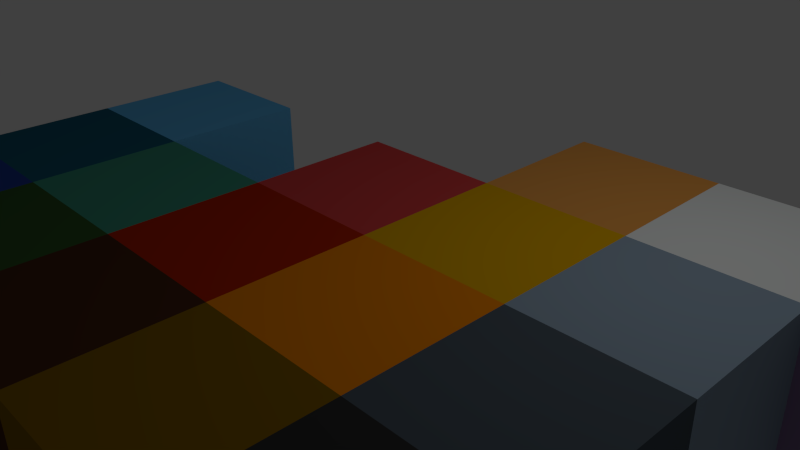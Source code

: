 # Source: CD_MODEL_materialsLibrary_modelingTools_1.blend  (saved by Blender 2.70.0; exported with 4.5.12 LTS)
import bpy
from mathutils import Matrix  # noqa: F401  (used for matrix-valued properties, if any)

bpy.ops.wm.read_factory_settings(use_empty=True)
scene = bpy.context.scene
scene.name = 'Scene'

# ---- collections
col_collection_1 = bpy.data.collections.new('Collection 1'); scene.collection.children.link(col_collection_1)

# ---- materials (node trees are filled in below, after node groups)
mat_cd_material_ochre = bpy.data.materials.new('CD_MATERIAL_ochre')
mat_cd_material_ochre.alpha_threshold = 0.0
mat_cd_material_ochre.use_transparent_shadow = False
mat_cd_material_ochre.diffuse_color = (0.233, 0.1246, 0.0, 1.0)
mat_cd_material_ochre.specular_color = (0.7613, 0.7281, 0.753)
mat_cd_material_ochre.roughness = 0.5
mat_cd_material_ochre.specular_intensity = 0.08
mat_cd_material_ochre.line_color = (0.0, 0.0, 0.0, 1.0)
mat_cd_material_white = bpy.data.materials.new('CD_MATERIAL_white')
mat_cd_material_white.alpha_threshold = 0.0
mat_cd_material_white.use_transparent_shadow = False
mat_cd_material_white.diffuse_color = (0.8295, 0.855, 0.8437, 1.0)
mat_cd_material_white.specular_color = (0.7613, 0.7281, 0.753)
mat_cd_material_white.roughness = 0.5
mat_cd_material_white.specular_intensity = 0.08
mat_cd_material_white.line_color = (0.0, 0.0, 0.0, 1.0)
mat_cd_material_darkbrown = bpy.data.materials.new('CD_MATERIAL_darkBrown')
mat_cd_material_darkbrown.alpha_threshold = 0.0
mat_cd_material_darkbrown.use_transparent_shadow = False
mat_cd_material_darkbrown.diffuse_color = (0.07658, 0.02969, 0.0129, 1.0)
mat_cd_material_darkbrown.specular_color = (0.7613, 0.7281, 0.753)
mat_cd_material_darkbrown.roughness = 0.5
mat_cd_material_darkbrown.specular_intensity = 0.08
mat_cd_material_darkbrown.line_color = (0.0, 0.0, 0.0, 1.0)
mat_cd_material_orange = bpy.data.materials.new('CD_MATERIAL_orange')
mat_cd_material_orange.alpha_threshold = 0.0
mat_cd_material_orange.use_transparent_shadow = False
mat_cd_material_orange.diffuse_color = (0.855, 0.2437, 0.0, 1.0)
mat_cd_material_orange.specular_color = (0.7613, 0.7281, 0.753)
mat_cd_material_orange.roughness = 0.5
mat_cd_material_orange.specular_intensity = 0.08
mat_cd_material_orange.line_color = (0.0, 0.0, 0.0, 1.0)
mat_cd_material_royalblue = bpy.data.materials.new('CD_MATERIAL_royalBlue')
mat_cd_material_royalblue.alpha_threshold = 0.0
mat_cd_material_royalblue.use_transparent_shadow = False
mat_cd_material_royalblue.diffuse_color = (0.02584, 0.06372, 0.3343, 1.0)
mat_cd_material_royalblue.specular_color = (0.7613, 0.7281, 0.753)
mat_cd_material_royalblue.roughness = 0.5
mat_cd_material_royalblue.specular_intensity = 0.08
mat_cd_material_royalblue.line_color = (0.0, 0.0, 0.0, 1.0)
mat_cd_material_apricot = bpy.data.materials.new('CD_MATERIAL_apricot')
mat_cd_material_apricot.alpha_threshold = 0.0
mat_cd_material_apricot.use_transparent_shadow = False
mat_cd_material_apricot.diffuse_color = (0.7874, 0.3393, 0.07187, 1.0)
mat_cd_material_apricot.roughness = 0.5
mat_cd_material_apricot.specular_intensity = 0.08
mat_cd_material_apricot.line_color = (0.0, 0.0, 0.0, 1.0)
mat_cd_material_lightblue = bpy.data.materials.new('CD_MATERIAL_lightBlue')
mat_cd_material_lightblue.alpha_threshold = 0.0
mat_cd_material_lightblue.use_transparent_shadow = False
mat_cd_material_lightblue.diffuse_color = (0.1296, 0.49, 0.855, 1.0)
mat_cd_material_lightblue.specular_color = (0.7613, 0.7281, 0.753)
mat_cd_material_lightblue.roughness = 0.5
mat_cd_material_lightblue.specular_intensity = 0.08
mat_cd_material_lightblue.line_color = (0.0, 0.0, 0.0, 1.0)
mat_cd_material_lavender = bpy.data.materials.new('CD_MATERIAL_lavender')
mat_cd_material_lavender.alpha_threshold = 0.0
mat_cd_material_lavender.use_transparent_shadow = False
mat_cd_material_lavender.diffuse_color = (0.2909, 0.1955, 0.3588, 1.0)
mat_cd_material_lavender.roughness = 0.5
mat_cd_material_lavender.specular_intensity = 0.08
mat_cd_material_lavender.line_color = (0.0, 0.0, 0.0, 1.0)
mat_cd_material_salmon = bpy.data.materials.new('CD_MATERIAL_salmon')
mat_cd_material_salmon.alpha_threshold = 0.0
mat_cd_material_salmon.use_transparent_shadow = False
mat_cd_material_salmon.diffuse_color = (0.65, 0.06067, 0.06067, 1.0)
mat_cd_material_salmon.roughness = 0.5
mat_cd_material_salmon.specular_intensity = 0.08
mat_cd_material_salmon.line_color = (0.0, 0.0, 0.0, 1.0)
mat_cd_material_forestgreen = bpy.data.materials.new('CD_MATERIAL_forestGreen')
mat_cd_material_forestgreen.alpha_threshold = 0.0
mat_cd_material_forestgreen.use_transparent_shadow = False
mat_cd_material_forestgreen.diffuse_color = (0.04317, 0.1107, 0.03037, 1.0)
mat_cd_material_forestgreen.roughness = 0.5
mat_cd_material_forestgreen.specular_intensity = 0.08
mat_cd_material_forestgreen.line_color = (0.0, 0.0, 0.0, 1.0)
mat_cd_material_aqua_001 = bpy.data.materials.new('CD_MATERIAL_aqua.001')
mat_cd_material_aqua_001.alpha_threshold = 0.0
mat_cd_material_aqua_001.use_transparent_shadow = False
mat_cd_material_aqua_001.diffuse_color = (0.05736, 0.3032, 0.2148, 1.0)
mat_cd_material_aqua_001.roughness = 0.5
mat_cd_material_aqua_001.specular_intensity = 0.08
mat_cd_material_aqua_001.line_color = (0.0, 0.0, 0.0, 1.0)
mat_cd_material_prusianblue = bpy.data.materials.new('CD_MATERIAL_prusianBlue')
mat_cd_material_prusianblue.alpha_threshold = 0.0
mat_cd_material_prusianblue.use_transparent_shadow = False
mat_cd_material_prusianblue.diffuse_color = (0.01344, 0.1241, 0.196, 1.0)
mat_cd_material_prusianblue.roughness = 0.5
mat_cd_material_prusianblue.specular_intensity = 0.08
mat_cd_material_prusianblue.line_color = (0.0, 0.0, 0.0, 1.0)
mat_cd_material_darkgrey_001 = bpy.data.materials.new('CD_MATERIAL_darkGrey.001')
mat_cd_material_darkgrey_001.alpha_threshold = 0.0
mat_cd_material_darkgrey_001.use_transparent_shadow = False
mat_cd_material_darkgrey_001.diffuse_color = (0.08021, 0.1035, 0.1282, 1.0)
mat_cd_material_darkgrey_001.roughness = 0.5
mat_cd_material_darkgrey_001.specular_intensity = 0.08
mat_cd_material_darkgrey_001.line_color = (0.0, 0.0, 0.0, 1.0)
mat_cd_material_gunmetal = bpy.data.materials.new('CD_MATERIAL_gunmetal')
mat_cd_material_gunmetal.alpha_threshold = 0.0
mat_cd_material_gunmetal.use_transparent_shadow = False
mat_cd_material_gunmetal.diffuse_color = (0.03741, 0.03741, 0.03741, 1.0)
mat_cd_material_gunmetal.specular_color = (0.7613, 0.7281, 0.753)
mat_cd_material_gunmetal.roughness = 0.5
mat_cd_material_gunmetal.specular_intensity = 0.08
mat_cd_material_gunmetal.line_color = (0.0, 0.0, 0.0, 1.0)
mat_cd_material_bluegrey = bpy.data.materials.new('CD_MATERIAL_blueGrey')
mat_cd_material_bluegrey.alpha_threshold = 0.0
mat_cd_material_bluegrey.use_transparent_shadow = False
mat_cd_material_bluegrey.diffuse_color = (0.272, 0.3571, 0.448, 1.0)
mat_cd_material_bluegrey.roughness = 0.5
mat_cd_material_bluegrey.specular_intensity = 0.08
mat_cd_material_bluegrey.line_color = (0.0, 0.0, 0.0, 1.0)
mat_cd_material_tractoryellow = bpy.data.materials.new('CD_MATERIAL_tractorYellow')
mat_cd_material_tractoryellow.alpha_threshold = 0.0
mat_cd_material_tractoryellow.use_transparent_shadow = False
mat_cd_material_tractoryellow.diffuse_color = (0.7357, 0.3933, 0.0, 1.0)
mat_cd_material_tractoryellow.roughness = 0.5
mat_cd_material_tractoryellow.specular_intensity = 0.08
mat_cd_material_tractoryellow.line_color = (0.0, 0.0, 0.0, 1.0)
mat_cd_material_rust = bpy.data.materials.new('CD_MATERIAL_rust')
mat_cd_material_rust.alpha_threshold = 0.0
mat_cd_material_rust.use_transparent_shadow = False
mat_cd_material_rust.diffuse_color = (0.4575, 0.02274, 0.0, 1.0)
mat_cd_material_rust.roughness = 0.5
mat_cd_material_rust.specular_intensity = 0.08
mat_cd_material_rust.line_color = (0.0, 0.0, 0.0, 1.0)

# ---- material node trees

# ---- world
world_world = bpy.data.worlds.new('World'); scene.world = world_world
world_world.color = (0.05088, 0.05088, 0.05088)
world_world.use_sun_shadow = False
world_world.sun_shadow_jitter_overblur = 0.0
world_world.cycles.sampling_method = 'MANUAL'
world_world.cycles.sample_map_resolution = 256

# ---- cameras
cam_camera = bpy.data.cameras.new('Camera')
cam_camera.clip_end = 100.0
cam_camera.lens = 35.0
cam_camera.sensor_width = 32.0
cam_camera.sensor_height = 18.0
cam_camera.ortho_scale = 7.314
cam_camera.dof.focus_distance = 0.0
cam_camera.dof.aperture_fstop = 128.0

# ---- lights
light_lamp = bpy.data.lights.new('Lamp', 'POINT')
light_lamp.transmission_factor = 0.0
light_lamp.cutoff_distance = 30.0
light_lamp.energy = 100.0
light_lamp.shadow_buffer_clip_start = 1.001
light_lamp.shadow_soft_size = 0.1
light_lamp.shadow_maximum_resolution = 0.006
light_lamp.use_absolute_resolution = True
light_lamp.cycles.use_multiple_importance_sampling = False

# ---- meshes
me_cube_016 = bpy.data.meshes.new('Cube.016')
me_cube_016.from_pydata([(1.0, 1.0, -1.0), (1.0, -1.0, -1.0), (-1.0, -1.0, -1.0), (-1.0, 1.0, -1.0), (1.0, 1.0, 1.0), (1.0, -1.0, 1.0), (-1.0, -1.0, 1.0), (-1.0, 1.0, 1.0)], [], [(0, 1, 2, 3), (4, 7, 6, 5), (0, 4, 5, 1), (1, 5, 6, 2), (2, 6, 7, 3), (4, 0, 3, 7)])
me_cube_016.materials.append(mat_cd_material_ochre)
me_cube_016.use_remesh_preserve_volume = False
me_cube_016.use_remesh_preserve_attributes = False
me_cube_016.use_mirror_vertex_groups = False
me_cube_016.update()
me_cube_015 = bpy.data.meshes.new('Cube.015')
me_cube_015.from_pydata([(1.0, 1.0, -1.0), (1.0, -1.0, -1.0), (-1.0, -1.0, -1.0), (-1.0, 1.0, -1.0), (1.0, 1.0, 1.0), (1.0, -1.0, 1.0), (-1.0, -1.0, 1.0), (-1.0, 1.0, 1.0)], [], [(0, 1, 2, 3), (4, 7, 6, 5), (0, 4, 5, 1), (1, 5, 6, 2), (2, 6, 7, 3), (4, 0, 3, 7)])
me_cube_015.materials.append(mat_cd_material_white)
me_cube_015.use_remesh_preserve_volume = False
me_cube_015.use_remesh_preserve_attributes = False
me_cube_015.use_mirror_vertex_groups = False
me_cube_015.update()
me_cube_014 = bpy.data.meshes.new('Cube.014')
me_cube_014.from_pydata([(1.0, 1.0, -1.0), (1.0, -1.0, -1.0), (-1.0, -1.0, -1.0), (-1.0, 1.0, -1.0), (1.0, 1.0, 1.0), (1.0, -1.0, 1.0), (-1.0, -1.0, 1.0), (-1.0, 1.0, 1.0)], [], [(0, 1, 2, 3), (4, 7, 6, 5), (0, 4, 5, 1), (1, 5, 6, 2), (2, 6, 7, 3), (4, 0, 3, 7)])
me_cube_014.materials.append(mat_cd_material_darkbrown)
me_cube_014.use_remesh_preserve_volume = False
me_cube_014.use_remesh_preserve_attributes = False
me_cube_014.use_mirror_vertex_groups = False
me_cube_014.update()
me_cube_013 = bpy.data.meshes.new('Cube.013')
me_cube_013.from_pydata([(1.0, 1.0, -1.0), (1.0, -1.0, -1.0), (-1.0, -1.0, -1.0), (-1.0, 1.0, -1.0), (1.0, 1.0, 1.0), (1.0, -1.0, 1.0), (-1.0, -1.0, 1.0), (-1.0, 1.0, 1.0)], [], [(0, 1, 2, 3), (4, 7, 6, 5), (0, 4, 5, 1), (1, 5, 6, 2), (2, 6, 7, 3), (4, 0, 3, 7)])
me_cube_013.materials.append(mat_cd_material_orange)
me_cube_013.use_remesh_preserve_volume = False
me_cube_013.use_remesh_preserve_attributes = False
me_cube_013.use_mirror_vertex_groups = False
me_cube_013.update()
me_cube_012 = bpy.data.meshes.new('Cube.012')
me_cube_012.from_pydata([(1.0, 1.0, -1.0), (1.0, -1.0, -1.0), (-1.0, -1.0, -1.0), (-1.0, 1.0, -1.0), (1.0, 1.0, 1.0), (1.0, -1.0, 1.0), (-1.0, -1.0, 1.0), (-1.0, 1.0, 1.0)], [], [(0, 1, 2, 3), (4, 7, 6, 5), (0, 4, 5, 1), (1, 5, 6, 2), (2, 6, 7, 3), (4, 0, 3, 7)])
me_cube_012.materials.append(mat_cd_material_royalblue)
me_cube_012.use_remesh_preserve_volume = False
me_cube_012.use_remesh_preserve_attributes = False
me_cube_012.use_mirror_vertex_groups = False
me_cube_012.update()
me_cube_011 = bpy.data.meshes.new('Cube.011')
me_cube_011.from_pydata([(1.0, 1.0, -1.0), (1.0, -1.0, -1.0), (-1.0, -1.0, -1.0), (-1.0, 1.0, -1.0), (1.0, 1.0, 1.0), (1.0, -1.0, 1.0), (-1.0, -1.0, 1.0), (-1.0, 1.0, 1.0)], [], [(0, 1, 2, 3), (4, 7, 6, 5), (0, 4, 5, 1), (1, 5, 6, 2), (2, 6, 7, 3), (4, 0, 3, 7)])
me_cube_011.materials.append(mat_cd_material_apricot)
me_cube_011.use_remesh_preserve_volume = False
me_cube_011.use_remesh_preserve_attributes = False
me_cube_011.use_mirror_vertex_groups = False
me_cube_011.update()
me_cube_010 = bpy.data.meshes.new('Cube.010')
me_cube_010.from_pydata([(1.0, 1.0, -1.0), (1.0, -1.0, -1.0), (-1.0, -1.0, -1.0), (-1.0, 1.0, -1.0), (1.0, 1.0, 1.0), (1.0, -1.0, 1.0), (-1.0, -1.0, 1.0), (-1.0, 1.0, 1.0)], [], [(0, 1, 2, 3), (4, 7, 6, 5), (0, 4, 5, 1), (1, 5, 6, 2), (2, 6, 7, 3), (4, 0, 3, 7)])
me_cube_010.materials.append(mat_cd_material_lightblue)
me_cube_010.use_remesh_preserve_volume = False
me_cube_010.use_remesh_preserve_attributes = False
me_cube_010.use_mirror_vertex_groups = False
me_cube_010.update()
me_cube_009 = bpy.data.meshes.new('Cube.009')
me_cube_009.from_pydata([(1.0, 1.0, -1.0), (1.0, -1.0, -1.0), (-1.0, -1.0, -1.0), (-1.0, 1.0, -1.0), (1.0, 1.0, 1.0), (1.0, -1.0, 1.0), (-1.0, -1.0, 1.0), (-1.0, 1.0, 1.0)], [], [(0, 1, 2, 3), (4, 7, 6, 5), (0, 4, 5, 1), (1, 5, 6, 2), (2, 6, 7, 3), (4, 0, 3, 7)])
me_cube_009.materials.append(mat_cd_material_lavender)
me_cube_009.use_remesh_preserve_volume = False
me_cube_009.use_remesh_preserve_attributes = False
me_cube_009.use_mirror_vertex_groups = False
me_cube_009.update()
me_cube_008 = bpy.data.meshes.new('Cube.008')
me_cube_008.from_pydata([(1.0, 1.0, -1.0), (1.0, -1.0, -1.0), (-1.0, -1.0, -1.0), (-1.0, 1.0, -1.0), (1.0, 1.0, 1.0), (1.0, -1.0, 1.0), (-1.0, -1.0, 1.0), (-1.0, 1.0, 1.0)], [], [(0, 1, 2, 3), (4, 7, 6, 5), (0, 4, 5, 1), (1, 5, 6, 2), (2, 6, 7, 3), (4, 0, 3, 7)])
me_cube_008.materials.append(mat_cd_material_salmon)
me_cube_008.use_remesh_preserve_volume = False
me_cube_008.use_remesh_preserve_attributes = False
me_cube_008.use_mirror_vertex_groups = False
me_cube_008.update()
me_cube_007 = bpy.data.meshes.new('Cube.007')
me_cube_007.from_pydata([(1.0, 1.0, -1.0), (1.0, -1.0, -1.0), (-1.0, -1.0, -1.0), (-1.0, 1.0, -1.0), (1.0, 1.0, 1.0), (1.0, -1.0, 1.0), (-1.0, -1.0, 1.0), (-1.0, 1.0, 1.0)], [], [(0, 1, 2, 3), (4, 7, 6, 5), (0, 4, 5, 1), (1, 5, 6, 2), (2, 6, 7, 3), (4, 0, 3, 7)])
me_cube_007.materials.append(mat_cd_material_forestgreen)
me_cube_007.use_remesh_preserve_volume = False
me_cube_007.use_remesh_preserve_attributes = False
me_cube_007.use_mirror_vertex_groups = False
me_cube_007.update()
me_cube_006 = bpy.data.meshes.new('Cube.006')
me_cube_006.from_pydata([(1.0, 1.0, -1.0), (1.0, -1.0, -1.0), (-1.0, -1.0, -1.0), (-1.0, 1.0, -1.0), (1.0, 1.0, 1.0), (1.0, -1.0, 1.0), (-1.0, -1.0, 1.0), (-1.0, 1.0, 1.0)], [], [(0, 1, 2, 3), (4, 7, 6, 5), (0, 4, 5, 1), (1, 5, 6, 2), (2, 6, 7, 3), (4, 0, 3, 7)])
me_cube_006.materials.append(mat_cd_material_aqua_001)
me_cube_006.use_remesh_preserve_volume = False
me_cube_006.use_remesh_preserve_attributes = False
me_cube_006.use_mirror_vertex_groups = False
me_cube_006.update()
me_cube_005 = bpy.data.meshes.new('Cube.005')
me_cube_005.from_pydata([(1.0, 1.0, -1.0), (1.0, -1.0, -1.0), (-1.0, -1.0, -1.0), (-1.0, 1.0, -1.0), (1.0, 1.0, 1.0), (1.0, -1.0, 1.0), (-1.0, -1.0, 1.0), (-1.0, 1.0, 1.0)], [], [(0, 1, 2, 3), (4, 7, 6, 5), (0, 4, 5, 1), (1, 5, 6, 2), (2, 6, 7, 3), (4, 0, 3, 7)])
me_cube_005.materials.append(mat_cd_material_prusianblue)
me_cube_005.use_remesh_preserve_volume = False
me_cube_005.use_remesh_preserve_attributes = False
me_cube_005.use_mirror_vertex_groups = False
me_cube_005.update()
me_cube_004 = bpy.data.meshes.new('Cube.004')
me_cube_004.from_pydata([(1.0, 1.0, -1.0), (1.0, -1.0, -1.0), (-1.0, -1.0, -1.0), (-1.0, 1.0, -1.0), (1.0, 1.0, 1.0), (1.0, -1.0, 1.0), (-1.0, -1.0, 1.0), (-1.0, 1.0, 1.0)], [], [(0, 1, 2, 3), (4, 7, 6, 5), (0, 4, 5, 1), (1, 5, 6, 2), (2, 6, 7, 3), (4, 0, 3, 7)])
me_cube_004.materials.append(mat_cd_material_darkgrey_001)
me_cube_004.use_remesh_preserve_volume = False
me_cube_004.use_remesh_preserve_attributes = False
me_cube_004.use_mirror_vertex_groups = False
me_cube_004.update()
me_cube_003 = bpy.data.meshes.new('Cube.003')
me_cube_003.from_pydata([(1.0, 1.0, -1.0), (1.0, -1.0, -1.0), (-1.0, -1.0, -1.0), (-1.0, 1.0, -1.0), (1.0, 1.0, 1.0), (1.0, -1.0, 1.0), (-1.0, -1.0, 1.0), (-1.0, 1.0, 1.0)], [], [(0, 1, 2, 3), (4, 7, 6, 5), (0, 4, 5, 1), (1, 5, 6, 2), (2, 6, 7, 3), (4, 0, 3, 7)])
me_cube_003.materials.append(mat_cd_material_gunmetal)
me_cube_003.use_remesh_preserve_volume = False
me_cube_003.use_remesh_preserve_attributes = False
me_cube_003.use_mirror_vertex_groups = False
me_cube_003.update()
me_cube_002 = bpy.data.meshes.new('Cube.002')
me_cube_002.from_pydata([(1.0, 1.0, -1.0), (1.0, -1.0, -1.0), (-1.0, -1.0, -1.0), (-1.0, 1.0, -1.0), (1.0, 1.0, 1.0), (1.0, -1.0, 1.0), (-1.0, -1.0, 1.0), (-1.0, 1.0, 1.0)], [], [(0, 1, 2, 3), (4, 7, 6, 5), (0, 4, 5, 1), (1, 5, 6, 2), (2, 6, 7, 3), (4, 0, 3, 7)])
me_cube_002.materials.append(mat_cd_material_bluegrey)
me_cube_002.use_remesh_preserve_volume = False
me_cube_002.use_remesh_preserve_attributes = False
me_cube_002.use_mirror_vertex_groups = False
me_cube_002.update()
me_cube_001 = bpy.data.meshes.new('Cube.001')
me_cube_001.from_pydata([(1.0, 1.0, -1.0), (1.0, -1.0, -1.0), (-1.0, -1.0, -1.0), (-1.0, 1.0, -1.0), (1.0, 1.0, 1.0), (1.0, -1.0, 1.0), (-1.0, -1.0, 1.0), (-1.0, 1.0, 1.0)], [], [(0, 1, 2, 3), (4, 7, 6, 5), (0, 4, 5, 1), (1, 5, 6, 2), (2, 6, 7, 3), (4, 0, 3, 7)])
me_cube_001.materials.append(mat_cd_material_tractoryellow)
me_cube_001.use_remesh_preserve_volume = False
me_cube_001.use_remesh_preserve_attributes = False
me_cube_001.use_mirror_vertex_groups = False
me_cube_001.update()
me_cube = bpy.data.meshes.new('Cube')
me_cube.from_pydata([(1.0, 1.0, -1.0), (1.0, -1.0, -1.0), (-1.0, -1.0, -1.0), (-1.0, 1.0, -1.0), (1.0, 1.0, 1.0), (1.0, -1.0, 1.0), (-1.0, -1.0, 1.0), (-1.0, 1.0, 1.0)], [], [(0, 1, 2, 3), (4, 7, 6, 5), (0, 4, 5, 1), (1, 5, 6, 2), (2, 6, 7, 3), (4, 0, 3, 7)])
me_cube.materials.append(mat_cd_material_rust)
me_cube.use_remesh_preserve_volume = False
me_cube.use_remesh_preserve_attributes = False
me_cube.use_mirror_vertex_groups = False
me_cube.update()

# ---- objects
ob_cube_016 = bpy.data.objects.new('Cube.016', me_cube_016)
ob_cube_015 = bpy.data.objects.new('Cube.015', me_cube_015)
ob_cube_014 = bpy.data.objects.new('Cube.014', me_cube_014)
ob_cube_013 = bpy.data.objects.new('Cube.013', me_cube_013)
ob_cube_012 = bpy.data.objects.new('Cube.012', me_cube_012)
ob_cube_011 = bpy.data.objects.new('Cube.011', me_cube_011)
ob_cube_010 = bpy.data.objects.new('Cube.010', me_cube_010)
ob_cube_009 = bpy.data.objects.new('Cube.009', me_cube_009)
ob_cube_008 = bpy.data.objects.new('Cube.008', me_cube_008)
ob_cube_007 = bpy.data.objects.new('Cube.007', me_cube_007)
ob_cube_006 = bpy.data.objects.new('Cube.006', me_cube_006)
ob_cube_005 = bpy.data.objects.new('Cube.005', me_cube_005)
ob_cube_004 = bpy.data.objects.new('Cube.004', me_cube_004)
ob_cube_003 = bpy.data.objects.new('Cube.003', me_cube_003)
ob_cube_002 = bpy.data.objects.new('Cube.002', me_cube_002)
ob_cube_001 = bpy.data.objects.new('Cube.001', me_cube_001)
ob_cube = bpy.data.objects.new('Cube', me_cube)
ob_lamp = bpy.data.objects.new('Lamp', light_lamp)
ob_camera = bpy.data.objects.new('Camera', cam_camera)

# ---- transforms, parenting, visibility, modifiers, constraints
ob_cube_016.location = (2.0, -4.0, 0.0)
ob_cube_016.lock_rotations_4d = False
ob_cube_016.empty_display_type = 'ARROWS'
ob_cube_016.lineart.crease_threshold = 0.0
ob_cube_015.location = (4.0, 2.0, 0.0)
ob_cube_015.lock_rotations_4d = False
ob_cube_015.empty_display_type = 'ARROWS'
ob_cube_015.lineart.crease_threshold = 0.0
ob_cube_014.location = (0.0, -4.0, 0.0)
ob_cube_014.lock_rotations_4d = False
ob_cube_014.empty_display_type = 'ARROWS'
ob_cube_014.lineart.crease_threshold = 0.0
ob_cube_013.location = (2.0, -2.0, 0.0)
ob_cube_013.lock_rotations_4d = False
ob_cube_013.empty_display_type = 'ARROWS'
ob_cube_013.lineart.crease_threshold = 0.0
ob_cube_012.location = (-4.0, -4.0, 0.0)
ob_cube_012.lock_rotations_4d = False
ob_cube_012.empty_display_type = 'ARROWS'
ob_cube_012.lineart.crease_threshold = 0.0
ob_cube_011.location = (2.0, 2.0, 0.0)
ob_cube_011.lock_rotations_4d = False
ob_cube_011.empty_display_type = 'ARROWS'
ob_cube_011.lineart.crease_threshold = 0.0
ob_cube_010.location = (-4.0, 0.0, 0.0)
ob_cube_010.lock_rotations_4d = False
ob_cube_010.empty_display_type = 'ARROWS'
ob_cube_010.lineart.crease_threshold = 0.0
ob_cube_009.location = (6.0, 2.0, 0.0)
ob_cube_009.lock_rotations_4d = False
ob_cube_009.empty_display_type = 'ARROWS'
ob_cube_009.lineart.crease_threshold = 0.0
ob_cube_008.location = (0.0, 0.0, 0.0)
ob_cube_008.lock_rotations_4d = False
ob_cube_008.empty_display_type = 'ARROWS'
ob_cube_008.lineart.crease_threshold = 0.0
ob_cube_007.location = (-2.0, -4.0, 0.0)
ob_cube_007.lock_rotations_4d = False
ob_cube_007.empty_display_type = 'ARROWS'
ob_cube_007.lineart.crease_threshold = 0.0
ob_cube_006.location = (-2.0, -2.0, 0.0)
ob_cube_006.lock_rotations_4d = False
ob_cube_006.empty_display_type = 'ARROWS'
ob_cube_006.lineart.crease_threshold = 0.0
ob_cube_005.location = (-4.0, -2.0, 0.0)
ob_cube_005.lock_rotations_4d = False
ob_cube_005.empty_display_type = 'ARROWS'
ob_cube_005.lineart.crease_threshold = 0.0
ob_cube_004.location = (4.0, -2.0, 0.0)
ob_cube_004.lock_rotations_4d = False
ob_cube_004.empty_display_type = 'ARROWS'
ob_cube_004.lineart.crease_threshold = 0.0
ob_cube_003.location = (4.0, -4.0, 0.0)
ob_cube_003.lock_rotations_4d = False
ob_cube_003.empty_display_type = 'ARROWS'
ob_cube_003.lineart.crease_threshold = 0.0
ob_cube_002.location = (4.0, 0.0, 0.0)
ob_cube_002.lock_rotations_4d = False
ob_cube_002.empty_display_type = 'ARROWS'
ob_cube_002.lineart.crease_threshold = 0.0
ob_cube_001.location = (2.0, 0.0, 0.0)
ob_cube_001.lock_rotations_4d = False
ob_cube_001.empty_display_type = 'ARROWS'
ob_cube_001.lineart.crease_threshold = 0.0
ob_cube.location = (0.0, -2.0, 0.0)
ob_cube.lock_rotations_4d = False
ob_cube.empty_display_type = 'ARROWS'
ob_cube.lineart.crease_threshold = 0.0
ob_lamp.location = (4.076, 1.005, 5.904)
ob_lamp.rotation_euler = (0.6503, 0.05522, 1.866)
ob_lamp.lock_rotations_4d = False
ob_lamp.empty_display_type = 'ARROWS'
ob_lamp.color = (0.0, 0.0, 0.0, 0.0)
ob_lamp.lineart.crease_threshold = 0.0
ob_camera.location = (7.481, -6.508, 5.344)
ob_camera.rotation_euler = (1.109, 0.01082, 0.8149)
ob_camera.lock_rotations_4d = False
ob_camera.empty_display_type = 'ARROWS'
ob_camera.color = (0.0, 0.0, 0.0, 0.0)
ob_camera.display_type = 'WIRE'
ob_camera.lineart.crease_threshold = 0.0

# ---- collection membership
col_collection_1.objects.link(ob_cube_016)
col_collection_1.objects.link(ob_cube_015)
col_collection_1.objects.link(ob_cube_014)
col_collection_1.objects.link(ob_cube_013)
col_collection_1.objects.link(ob_cube_012)
col_collection_1.objects.link(ob_cube_011)
col_collection_1.objects.link(ob_cube_010)
col_collection_1.objects.link(ob_cube_009)
col_collection_1.objects.link(ob_cube_008)
col_collection_1.objects.link(ob_cube_007)
col_collection_1.objects.link(ob_cube_006)
col_collection_1.objects.link(ob_cube_005)
col_collection_1.objects.link(ob_cube_004)
col_collection_1.objects.link(ob_cube_003)
col_collection_1.objects.link(ob_cube_002)
col_collection_1.objects.link(ob_cube_001)
col_collection_1.objects.link(ob_cube)
col_collection_1.objects.link(ob_lamp)
col_collection_1.objects.link(ob_camera)

# ---- scene / render settings (as saved in the file)
scene.camera = ob_camera
scene.frame_start = 1; scene.frame_end = 250; scene.frame_set(1)
scene.render.engine = 'BLENDER_EEVEE_NEXT'
scene.render.resolution_percentage = 50
scene.render.dither_intensity = 0.0
scene.cycles.use_denoising = False
scene.cycles.samples = 10
scene.cycles.sampling_pattern = 'TABULATED_SOBOL'
scene.cycles.light_sampling_threshold = 0.0
scene.cycles.use_adaptive_sampling = False
scene.cycles.use_light_tree = False
scene.cycles.blur_glossy = 0.0
scene.cycles.volume_bounces = 1
scene.cycles.pixel_filter_type = 'GAUSSIAN'
scene.cycles.sample_clamp_indirect = 0.0
scene.view_settings.view_transform = 'Standard'
bpy.context.view_layer.update()
